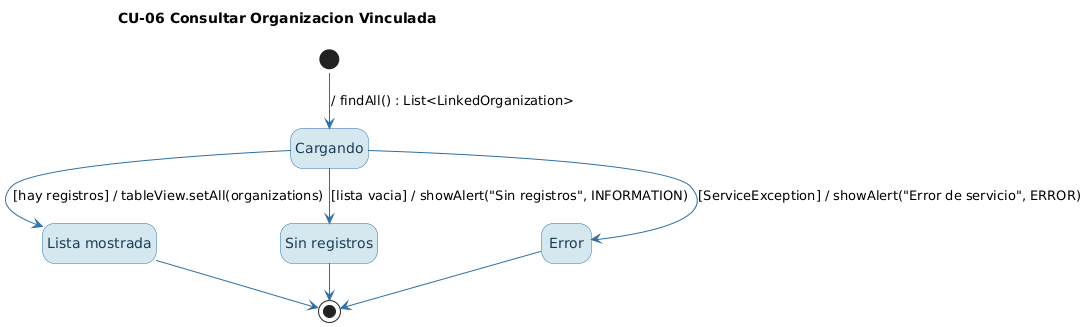

The diagram above was rendered by PlantUML. Its source (embedded in the PNG):
@startuml
!pragma layout smetana
hide empty description
skinparam shadowing false
skinparam state {
  BackgroundColor #D5E8F0
  BorderColor #2E6FA3
  FontColor #1A3C53
  ArrowColor #2E6FA3
}
title CU-06 Consultar Organizacion Vinculada
state "Lista mostrada" as ListaMostrada
state "Sin registros" as SinRegistros
[*] --> Cargando : / findAll() : List<LinkedOrganization>
Cargando --> ListaMostrada : [hay registros] / tableView.setAll(organizations)
Cargando --> SinRegistros : [lista vacia] / showAlert("Sin registros", INFORMATION)
Cargando --> Error : [ServiceException] / showAlert("Error de servicio", ERROR)
ListaMostrada --> [*]
SinRegistros --> [*]
Error --> [*]
@enduml